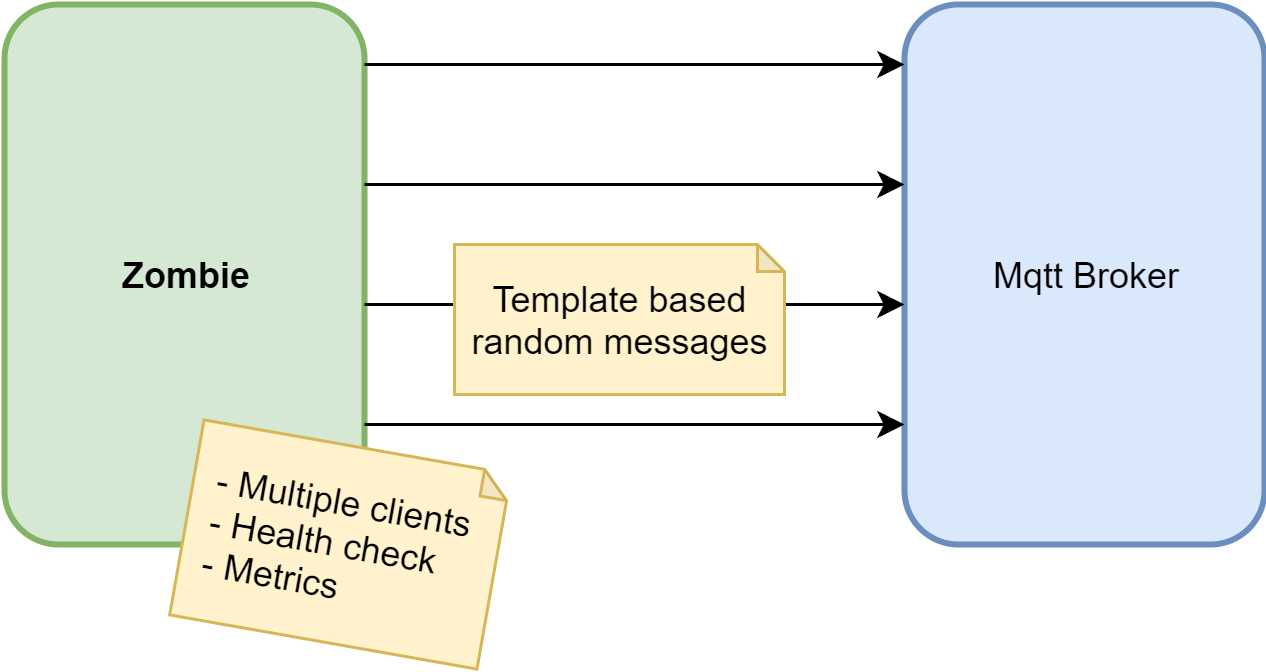

The diagram above was exported from draw.io. Its source (the exported page's mxGraphModel, read from the mxfile embedded in the PNG):
<mxGraphModel dx="687" dy="394" grid="1" gridSize="10" guides="1" tooltips="1" connect="1" arrows="1" fold="1" page="1" pageScale="1" pageWidth="850" pageHeight="1100" math="0" shadow="0">
  <root>
    <mxCell id="0" />
    <mxCell id="1" parent="0" />
    <mxCell id="PCM2goToHurTI-Tfl3qN-1" value="&lt;b&gt;Zombie&lt;/b&gt;" style="rounded=1;whiteSpace=wrap;html=1;strokeWidth=2;fillColor=#d5e8d4;strokeColor=#82b366;" vertex="1" parent="1">
      <mxGeometry x="200" y="150" width="120" height="180" as="geometry" />
    </mxCell>
    <mxCell id="PCM2goToHurTI-Tfl3qN-2" value="Mqtt Broker" style="rounded=1;whiteSpace=wrap;html=1;strokeWidth=2;fillColor=#dae8fc;strokeColor=#6c8ebf;" vertex="1" parent="1">
      <mxGeometry x="500" y="150" width="120" height="180" as="geometry" />
    </mxCell>
    <mxCell id="PCM2goToHurTI-Tfl3qN-3" value="" style="endArrow=classic;html=1;" edge="1" parent="1">
      <mxGeometry width="50" height="50" relative="1" as="geometry">
        <mxPoint x="320" y="210" as="sourcePoint" />
        <mxPoint x="500" y="210" as="targetPoint" />
      </mxGeometry>
    </mxCell>
    <mxCell id="PCM2goToHurTI-Tfl3qN-4" value="" style="endArrow=classic;html=1;" edge="1" parent="1">
      <mxGeometry width="50" height="50" relative="1" as="geometry">
        <mxPoint x="320" y="170" as="sourcePoint" />
        <mxPoint x="500" y="170" as="targetPoint" />
      </mxGeometry>
    </mxCell>
    <mxCell id="PCM2goToHurTI-Tfl3qN-5" value="" style="endArrow=classic;html=1;" edge="1" parent="1">
      <mxGeometry width="50" height="50" relative="1" as="geometry">
        <mxPoint x="320" y="250" as="sourcePoint" />
        <mxPoint x="500" y="250" as="targetPoint" />
      </mxGeometry>
    </mxCell>
    <mxCell id="PCM2goToHurTI-Tfl3qN-6" value="" style="endArrow=classic;html=1;" edge="1" parent="1">
      <mxGeometry width="50" height="50" relative="1" as="geometry">
        <mxPoint x="320" y="290" as="sourcePoint" />
        <mxPoint x="500" y="290" as="targetPoint" />
      </mxGeometry>
    </mxCell>
    <mxCell id="PCM2goToHurTI-Tfl3qN-11" value="- Multiple clients&lt;br&gt;- Health check&lt;br&gt;- Metrics" style="shape=note;whiteSpace=wrap;html=1;backgroundOutline=1;darkOpacity=0.05;strokeWidth=1;fillColor=#fff2cc;strokeColor=#d6b656;size=9;rotation=10;align=left;spacingLeft=6;" vertex="1" parent="1">
      <mxGeometry x="260" y="297" width="104" height="66" as="geometry" />
    </mxCell>
    <mxCell id="PCM2goToHurTI-Tfl3qN-12" value="Template based random messages" style="shape=note;whiteSpace=wrap;html=1;backgroundOutline=1;darkOpacity=0.05;strokeWidth=1;fillColor=#fff2cc;strokeColor=#d6b656;size=9;rotation=0;" vertex="1" parent="1">
      <mxGeometry x="350" y="230" width="110" height="50" as="geometry" />
    </mxCell>
  </root>
</mxGraphModel>